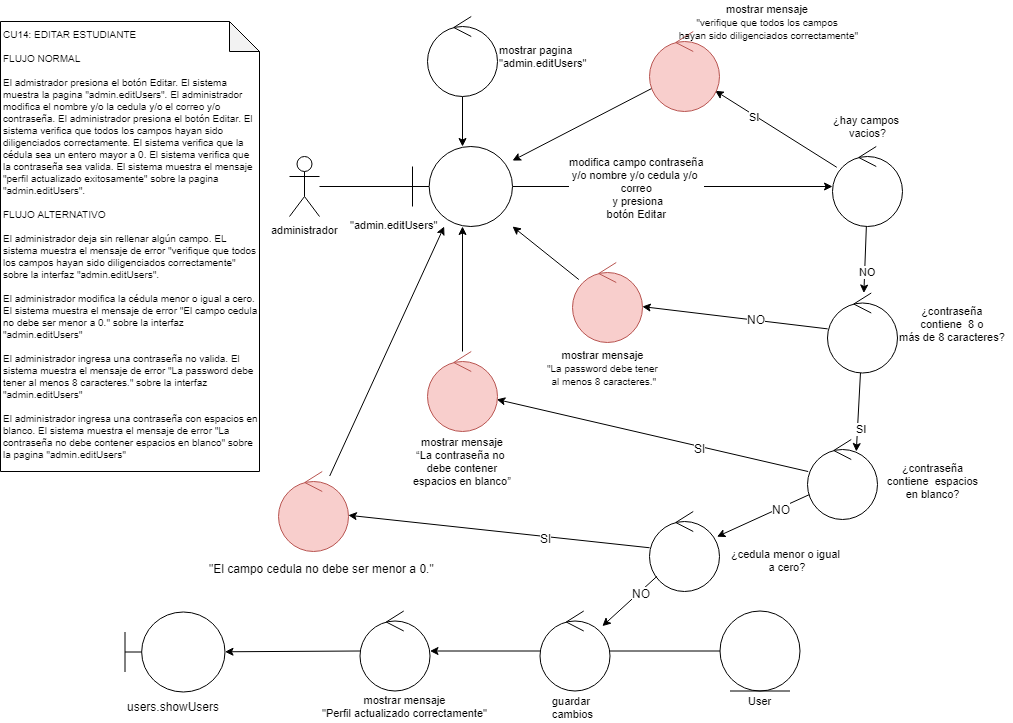

The diagram above was exported from draw.io. Its source (the exported page's mxGraphModel, read from the mxfile embedded in the PNG):
<mxGraphModel dx="1661" dy="1818" grid="1" gridSize="10" guides="1" tooltips="1" connect="1" arrows="1" fold="1" page="1" pageScale="1" pageWidth="827" pageHeight="1169" math="0" shadow="0">
  <root>
    <mxCell id="gxjDqGl4W6Y9JW33Lsjd-0" />
    <mxCell id="gxjDqGl4W6Y9JW33Lsjd-1" parent="gxjDqGl4W6Y9JW33Lsjd-0" />
    <mxCell id="mptiqVPfQoqV0h_aN7nY-0" value="CU14: EDITAR ESTUDIANTE&lt;br&gt;&lt;br&gt;FLUJO NORMAL&lt;br&gt;&lt;br&gt;El admistrador presiona el botón Editar. El sistema muestra la pagina &quot;admin.editUsers&quot;. El administrador modifica el nombre y/o la cedula y/o el correo y/o contraseña. El administrador presiona el botón Editar. El sistema verifica que todos los campos hayan sido diligenciados correctamente. El sistema verifica que la cédula sea un entero mayor a 0. El sistema verifica que la contraseña sea valida. El sistema muestra el mensaje &quot;perfil actualizado exitosamente&quot; sobre la pagina &quot;admin.editUsers&quot;.&lt;br&gt;&lt;br&gt;FLUJO ALTERNATIVO&lt;br&gt;&lt;br&gt;El administrador deja sin rellenar algún campo. EL sistema muestra el mensaje de error &quot;verifique que todos los campos hayan sido diligenciados correctamente&quot; sobre la interfaz &quot;admin.editUsers&quot;.&lt;br&gt;&lt;br&gt;El administrador modifica la cédula menor o igual a cero. El sistema muestra el mensaje de error &quot;El campo cedula no debe ser menor a 0.&quot; sobre la interfaz &quot;admin.editUsers&quot;&lt;br&gt;&lt;br&gt;El administrador ingresa una contraseña no valida. El sistema muestra el mensaje de error &quot;La password debe tener al menos 8 caracteres.&quot; sobre la interfaz &quot;admin.editUsers&quot;&lt;br&gt;&lt;br&gt;El administrador ingresa una contraseña con espacios en blanco. El sistema muestra el mensaje de error &quot;La contraseña no debe contener espacios en blanco&quot; sobre la pagina &quot;admin.editUsers&quot;" style="shape=note;whiteSpace=wrap;html=1;backgroundOutline=1;darkOpacity=0.05;fontSize=10;align=left;verticalAlign=top;" parent="gxjDqGl4W6Y9JW33Lsjd-1" vertex="1">
      <mxGeometry x="11" y="20" width="259" height="450" as="geometry" />
    </mxCell>
    <mxCell id="XSy6kFIYxnZ8IIXPRppg-0" style="edgeStyle=none;rounded=0;orthogonalLoop=1;jettySize=auto;html=1;endArrow=none;endFill=0;strokeWidth=1;fontSize=11;fontColor=#000000;" parent="gxjDqGl4W6Y9JW33Lsjd-1" source="XSy6kFIYxnZ8IIXPRppg-1" target="XSy6kFIYxnZ8IIXPRppg-4" edge="1">
      <mxGeometry relative="1" as="geometry" />
    </mxCell>
    <mxCell id="XSy6kFIYxnZ8IIXPRppg-1" value="administrador" style="shape=umlActor;verticalLabelPosition=bottom;labelBackgroundColor=#ffffff;verticalAlign=top;html=1;fontSize=11;fontColor=#000000;align=center;" parent="gxjDqGl4W6Y9JW33Lsjd-1" vertex="1">
      <mxGeometry x="300" y="155" width="30" height="60" as="geometry" />
    </mxCell>
    <mxCell id="XSy6kFIYxnZ8IIXPRppg-2" style="edgeStyle=none;rounded=0;orthogonalLoop=1;jettySize=auto;html=1;endArrow=classic;endFill=1;strokeWidth=1;fontSize=11;fontColor=#000000;" parent="gxjDqGl4W6Y9JW33Lsjd-1" source="XSy6kFIYxnZ8IIXPRppg-4" target="XSy6kFIYxnZ8IIXPRppg-12" edge="1">
      <mxGeometry relative="1" as="geometry" />
    </mxCell>
    <mxCell id="XSy6kFIYxnZ8IIXPRppg-3" value="modifica campo contraseña&lt;br&gt;y/o nombre y/o&amp;nbsp;cedula y/o&amp;nbsp;&lt;br&gt;correo&lt;br&gt;&amp;nbsp;y presiona&lt;br&gt;botón Editar" style="text;html=1;resizable=0;points=[];align=center;verticalAlign=middle;labelBackgroundColor=#ffffff;fontSize=11;fontColor=#000000;" parent="XSy6kFIYxnZ8IIXPRppg-2" vertex="1" connectable="0">
      <mxGeometry x="-0.5749" relative="1" as="geometry">
        <mxPoint x="56" as="offset" />
      </mxGeometry>
    </mxCell>
    <mxCell id="XSy6kFIYxnZ8IIXPRppg-4" value="" style="shape=umlBoundary;whiteSpace=wrap;html=1;fontSize=11;fontColor=#000000;align=center;" parent="gxjDqGl4W6Y9JW33Lsjd-1" vertex="1">
      <mxGeometry x="423" y="145" width="100" height="80" as="geometry" />
    </mxCell>
    <mxCell id="XSy6kFIYxnZ8IIXPRppg-5" style="edgeStyle=none;rounded=0;orthogonalLoop=1;jettySize=auto;html=1;endArrow=classic;endFill=1;strokeWidth=1;fontSize=11;fontColor=#000000;" parent="gxjDqGl4W6Y9JW33Lsjd-1" source="XSy6kFIYxnZ8IIXPRppg-6" target="XSy6kFIYxnZ8IIXPRppg-4" edge="1">
      <mxGeometry relative="1" as="geometry" />
    </mxCell>
    <mxCell id="XSy6kFIYxnZ8IIXPRppg-6" value="" style="ellipse;shape=umlControl;whiteSpace=wrap;html=1;fontSize=11;fontColor=#000000;align=center;" parent="gxjDqGl4W6Y9JW33Lsjd-1" vertex="1">
      <mxGeometry x="438" y="15" width="70" height="80" as="geometry" />
    </mxCell>
    <mxCell id="XSy6kFIYxnZ8IIXPRppg-7" value="mostrar pagina&lt;br&gt;&quot;admin.editUsers&quot;" style="text;html=1;resizable=0;points=[];autosize=1;align=left;verticalAlign=top;spacingTop=-4;fontSize=11;fontColor=#000000;" parent="gxjDqGl4W6Y9JW33Lsjd-1" vertex="1">
      <mxGeometry x="508" y="40" width="100" height="30" as="geometry" />
    </mxCell>
    <mxCell id="XSy6kFIYxnZ8IIXPRppg-8" style="edgeStyle=none;rounded=0;orthogonalLoop=1;jettySize=auto;html=1;endArrow=classic;endFill=1;strokeWidth=1;fontSize=11;fontColor=#000000;" parent="gxjDqGl4W6Y9JW33Lsjd-1" source="XSy6kFIYxnZ8IIXPRppg-12" target="XSy6kFIYxnZ8IIXPRppg-18" edge="1">
      <mxGeometry relative="1" as="geometry" />
    </mxCell>
    <mxCell id="XSy6kFIYxnZ8IIXPRppg-9" value="NO" style="text;html=1;resizable=0;points=[];align=center;verticalAlign=middle;labelBackgroundColor=#ffffff;fontSize=11;fontColor=#000000;" parent="XSy6kFIYxnZ8IIXPRppg-8" vertex="1" connectable="0">
      <mxGeometry x="0.3427" y="2" relative="1" as="geometry">
        <mxPoint as="offset" />
      </mxGeometry>
    </mxCell>
    <mxCell id="XSy6kFIYxnZ8IIXPRppg-10" style="edgeStyle=none;rounded=0;orthogonalLoop=1;jettySize=auto;html=1;endArrow=classic;endFill=1;strokeWidth=1;fontSize=11;fontColor=#000000;" parent="gxjDqGl4W6Y9JW33Lsjd-1" source="XSy6kFIYxnZ8IIXPRppg-12" target="XSy6kFIYxnZ8IIXPRppg-27" edge="1">
      <mxGeometry relative="1" as="geometry" />
    </mxCell>
    <mxCell id="XSy6kFIYxnZ8IIXPRppg-11" value="SI" style="text;html=1;resizable=0;points=[];align=center;verticalAlign=middle;labelBackgroundColor=#ffffff;fontSize=11;fontColor=#000000;" parent="XSy6kFIYxnZ8IIXPRppg-10" vertex="1" connectable="0">
      <mxGeometry x="0.3464" y="1" relative="1" as="geometry">
        <mxPoint as="offset" />
      </mxGeometry>
    </mxCell>
    <mxCell id="XSy6kFIYxnZ8IIXPRppg-12" value="" style="ellipse;shape=umlControl;whiteSpace=wrap;html=1;fontSize=11;fontColor=#000000;align=center;" parent="gxjDqGl4W6Y9JW33Lsjd-1" vertex="1">
      <mxGeometry x="843" y="145" width="70" height="80" as="geometry" />
    </mxCell>
    <mxCell id="XSy6kFIYxnZ8IIXPRppg-13" value="¿hay campos &lt;br&gt;vacios?" style="text;html=1;resizable=0;points=[];autosize=1;align=center;verticalAlign=top;spacingTop=-4;fontSize=11;fontColor=#000000;" parent="gxjDqGl4W6Y9JW33Lsjd-1" vertex="1">
      <mxGeometry x="838" y="110" width="80" height="30" as="geometry" />
    </mxCell>
    <mxCell id="XSy6kFIYxnZ8IIXPRppg-14" style="edgeStyle=none;rounded=0;orthogonalLoop=1;jettySize=auto;html=1;endArrow=classic;endFill=1;strokeWidth=1;fontSize=11;fontColor=#000000;entryX=0.697;entryY=0.15;entryDx=0;entryDy=0;entryPerimeter=0;" parent="gxjDqGl4W6Y9JW33Lsjd-1" source="XSy6kFIYxnZ8IIXPRppg-18" target="XSy6kFIYxnZ8IIXPRppg-41" edge="1">
      <mxGeometry relative="1" as="geometry">
        <mxPoint x="836" y="425" as="targetPoint" />
      </mxGeometry>
    </mxCell>
    <mxCell id="XSy6kFIYxnZ8IIXPRppg-15" value="SI" style="text;html=1;resizable=0;points=[];align=center;verticalAlign=middle;labelBackgroundColor=#ffffff;fontSize=11;fontColor=#000000;" parent="XSy6kFIYxnZ8IIXPRppg-14" vertex="1" connectable="0">
      <mxGeometry x="0.4104" y="3" relative="1" as="geometry">
        <mxPoint as="offset" />
      </mxGeometry>
    </mxCell>
    <mxCell id="XSy6kFIYxnZ8IIXPRppg-16" style="edgeStyle=none;rounded=0;orthogonalLoop=1;jettySize=auto;html=1;endArrow=classic;endFill=1;strokeWidth=1;fontSize=11;fontColor=#000000;" parent="gxjDqGl4W6Y9JW33Lsjd-1" source="XSy6kFIYxnZ8IIXPRppg-18" target="XSy6kFIYxnZ8IIXPRppg-29" edge="1">
      <mxGeometry relative="1" as="geometry" />
    </mxCell>
    <mxCell id="XSy6kFIYxnZ8IIXPRppg-17" value="NO" style="text;html=1;resizable=0;points=[];align=center;verticalAlign=middle;labelBackgroundColor=#ffffff;" parent="XSy6kFIYxnZ8IIXPRppg-16" connectable="0" vertex="1">
      <mxGeometry x="-0.2295" y="-1" relative="1" as="geometry">
        <mxPoint as="offset" />
      </mxGeometry>
    </mxCell>
    <mxCell id="XSy6kFIYxnZ8IIXPRppg-18" value="" style="ellipse;shape=umlControl;whiteSpace=wrap;html=1;fontSize=11;fontColor=#000000;align=center;" parent="gxjDqGl4W6Y9JW33Lsjd-1" vertex="1">
      <mxGeometry x="838" y="291.5" width="70" height="80" as="geometry" />
    </mxCell>
    <mxCell id="XSy6kFIYxnZ8IIXPRppg-19" value="¿contraseña&lt;br&gt;contiene&amp;nbsp; 8 o&lt;br&gt;más de 8 caracteres?" style="text;html=1;resizable=0;points=[];autosize=1;align=center;verticalAlign=top;spacingTop=-4;fontSize=11;fontColor=#000000;" parent="gxjDqGl4W6Y9JW33Lsjd-1" vertex="1">
      <mxGeometry x="903" y="301" width="120" height="40" as="geometry" />
    </mxCell>
    <mxCell id="XSy6kFIYxnZ8IIXPRppg-20" style="edgeStyle=none;rounded=0;orthogonalLoop=1;jettySize=auto;html=1;entryX=1;entryY=0.5;entryDx=0;entryDy=0;endArrow=classic;endFill=1;strokeWidth=1;fontSize=11;fontColor=#000000;" parent="gxjDqGl4W6Y9JW33Lsjd-1" source="XSy6kFIYxnZ8IIXPRppg-22" target="XSy6kFIYxnZ8IIXPRppg-24" edge="1">
      <mxGeometry relative="1" as="geometry" />
    </mxCell>
    <mxCell id="XSy6kFIYxnZ8IIXPRppg-21" style="edgeStyle=none;rounded=0;orthogonalLoop=1;jettySize=auto;html=1;endArrow=classic;endFill=1;strokeWidth=1;fontSize=11;fontColor=#000000;" parent="gxjDqGl4W6Y9JW33Lsjd-1" source="XSy6kFIYxnZ8IIXPRppg-22" target="XSy6kFIYxnZ8IIXPRppg-34" edge="1">
      <mxGeometry relative="1" as="geometry" />
    </mxCell>
    <mxCell id="XSy6kFIYxnZ8IIXPRppg-22" value="" style="ellipse;shape=umlControl;whiteSpace=wrap;html=1;fontSize=11;fontColor=#000000;align=center;" parent="gxjDqGl4W6Y9JW33Lsjd-1" vertex="1">
      <mxGeometry x="550.5" y="609.5" width="70" height="80" as="geometry" />
    </mxCell>
    <mxCell id="XSy6kFIYxnZ8IIXPRppg-23" value="guardar&amp;nbsp;&lt;br&gt;cambios&lt;br&gt;" style="text;html=1;resizable=0;points=[];autosize=1;align=left;verticalAlign=top;spacingTop=-4;fontSize=11;fontColor=#000000;" parent="gxjDqGl4W6Y9JW33Lsjd-1" vertex="1">
      <mxGeometry x="560.5" y="690.5" width="60" height="30" as="geometry" />
    </mxCell>
    <mxCell id="XSy6kFIYxnZ8IIXPRppg-24" value="" style="ellipse;shape=umlEntity;whiteSpace=wrap;html=1;fontSize=11;fontColor=#000000;align=center;" parent="gxjDqGl4W6Y9JW33Lsjd-1" vertex="1">
      <mxGeometry x="730.5" y="609.5" width="80" height="80" as="geometry" />
    </mxCell>
    <mxCell id="XSy6kFIYxnZ8IIXPRppg-25" value="User" style="text;html=1;resizable=0;points=[];autosize=1;align=center;verticalAlign=top;spacingTop=-4;fontSize=11;fontColor=#000000;" parent="gxjDqGl4W6Y9JW33Lsjd-1" vertex="1">
      <mxGeometry x="750.5" y="690.5" width="40" height="10" as="geometry" />
    </mxCell>
    <mxCell id="XSy6kFIYxnZ8IIXPRppg-26" style="edgeStyle=none;rounded=0;orthogonalLoop=1;jettySize=auto;html=1;endArrow=classic;endFill=1;strokeWidth=1;fontSize=11;fontColor=#000000;" parent="gxjDqGl4W6Y9JW33Lsjd-1" source="XSy6kFIYxnZ8IIXPRppg-27" target="XSy6kFIYxnZ8IIXPRppg-4" edge="1">
      <mxGeometry relative="1" as="geometry" />
    </mxCell>
    <mxCell id="XSy6kFIYxnZ8IIXPRppg-27" value="" style="ellipse;shape=umlControl;whiteSpace=wrap;html=1;fontSize=11;align=center;fillColor=#f8cecc;strokeColor=#b85450;" parent="gxjDqGl4W6Y9JW33Lsjd-1" vertex="1">
      <mxGeometry x="660" y="30" width="70" height="80" as="geometry" />
    </mxCell>
    <mxCell id="XSy6kFIYxnZ8IIXPRppg-28" style="edgeStyle=none;rounded=0;orthogonalLoop=1;jettySize=auto;html=1;endArrow=classic;endFill=1;strokeWidth=1;fontSize=11;fontColor=#000000;" parent="gxjDqGl4W6Y9JW33Lsjd-1" source="XSy6kFIYxnZ8IIXPRppg-29" target="XSy6kFIYxnZ8IIXPRppg-4" edge="1">
      <mxGeometry relative="1" as="geometry" />
    </mxCell>
    <mxCell id="XSy6kFIYxnZ8IIXPRppg-29" value="" style="ellipse;shape=umlControl;whiteSpace=wrap;html=1;fontSize=11;align=center;fillColor=#f8cecc;strokeColor=#b85450;" parent="gxjDqGl4W6Y9JW33Lsjd-1" vertex="1">
      <mxGeometry x="583" y="261" width="70" height="80" as="geometry" />
    </mxCell>
    <mxCell id="XSy6kFIYxnZ8IIXPRppg-30" value="&lt;span&gt;mostrar mensaje&lt;br&gt;&lt;/span&gt;&lt;span style=&quot;font-size: 10px ; text-align: left ; white-space: normal&quot;&gt;&quot;verifique que todos los campos&lt;br&gt;&amp;nbsp;hayan sido diligenciados correctamente&quot;&lt;/span&gt;&lt;span&gt;&lt;br&gt;&lt;/span&gt;" style="text;html=1;resizable=0;points=[];autosize=1;align=center;verticalAlign=top;spacingTop=-4;fontSize=11;fontColor=#000000;" parent="gxjDqGl4W6Y9JW33Lsjd-1" vertex="1">
      <mxGeometry x="678" y="-1" width="200" height="40" as="geometry" />
    </mxCell>
    <mxCell id="XSy6kFIYxnZ8IIXPRppg-31" value="&lt;span&gt;mostrar mensaje&lt;br&gt;&lt;/span&gt;&lt;span style=&quot;font-size: 10px ; text-align: left ; white-space: normal&quot;&gt;&quot;La password debe tener&lt;br&gt;&amp;nbsp;al menos 8 caracteres.&quot;&lt;/span&gt;" style="text;html=1;fontSize=11;fontColor=#000000;align=center;" parent="gxjDqGl4W6Y9JW33Lsjd-1" vertex="1">
      <mxGeometry x="563" y="341" width="100" height="60" as="geometry" />
    </mxCell>
    <mxCell id="XSy6kFIYxnZ8IIXPRppg-32" value="&quot;admin.editUsers&quot;" style="text;html=1;resizable=0;points=[];autosize=1;align=left;verticalAlign=top;spacingTop=-4;fontSize=11;fontColor=#000000;" parent="gxjDqGl4W6Y9JW33Lsjd-1" vertex="1">
      <mxGeometry x="359" y="215" width="100" height="10" as="geometry" />
    </mxCell>
    <mxCell id="XSy6kFIYxnZ8IIXPRppg-33" style="edgeStyle=none;rounded=0;orthogonalLoop=1;jettySize=auto;html=1;" parent="gxjDqGl4W6Y9JW33Lsjd-1" source="XSy6kFIYxnZ8IIXPRppg-34" target="XSy6kFIYxnZ8IIXPRppg-36" edge="1">
      <mxGeometry relative="1" as="geometry" />
    </mxCell>
    <mxCell id="XSy6kFIYxnZ8IIXPRppg-34" value="" style="ellipse;shape=umlControl;whiteSpace=wrap;html=1;fontSize=11;fontColor=#000000;align=center;" parent="gxjDqGl4W6Y9JW33Lsjd-1" vertex="1">
      <mxGeometry x="370.5" y="609.5" width="70" height="80" as="geometry" />
    </mxCell>
    <mxCell id="XSy6kFIYxnZ8IIXPRppg-35" value="&lt;span&gt;mostrar mensaje&lt;br&gt;&quot;Perfil actualizado correctamente&quot;&lt;br&gt;&lt;/span&gt;" style="text;html=1;resizable=0;points=[];autosize=1;align=center;verticalAlign=top;spacingTop=-4;fontSize=11;fontColor=#000000;" parent="gxjDqGl4W6Y9JW33Lsjd-1" vertex="1">
      <mxGeometry x="325.5" y="689.5" width="180" height="30" as="geometry" />
    </mxCell>
    <mxCell id="XSy6kFIYxnZ8IIXPRppg-36" value="" style="shape=umlBoundary;whiteSpace=wrap;html=1;align=center;" parent="gxjDqGl4W6Y9JW33Lsjd-1" vertex="1">
      <mxGeometry x="135.5" y="610.5" width="100" height="80" as="geometry" />
    </mxCell>
    <mxCell id="XSy6kFIYxnZ8IIXPRppg-37" value="users.showUsers" style="text;html=1;resizable=0;points=[];autosize=1;align=left;verticalAlign=top;spacingTop=-4;" parent="gxjDqGl4W6Y9JW33Lsjd-1" vertex="1">
      <mxGeometry x="135.5" y="695.5" width="110" height="20" as="geometry" />
    </mxCell>
    <mxCell id="XSy6kFIYxnZ8IIXPRppg-38" style="rounded=0;orthogonalLoop=1;jettySize=auto;html=1;" parent="gxjDqGl4W6Y9JW33Lsjd-1" source="XSy6kFIYxnZ8IIXPRppg-41" target="wgmTIuUVz1hHNXgz4RNh-3" edge="1">
      <mxGeometry relative="1" as="geometry">
        <mxPoint x="730" y="570" as="targetPoint" />
      </mxGeometry>
    </mxCell>
    <mxCell id="XSy6kFIYxnZ8IIXPRppg-39" value="NO" style="text;html=1;resizable=0;points=[];align=center;verticalAlign=middle;labelBackgroundColor=#ffffff;" parent="XSy6kFIYxnZ8IIXPRppg-38" connectable="0" vertex="1">
      <mxGeometry x="-0.3808" y="1" relative="1" as="geometry">
        <mxPoint as="offset" />
      </mxGeometry>
    </mxCell>
    <mxCell id="XSy6kFIYxnZ8IIXPRppg-40" style="edgeStyle=none;rounded=0;orthogonalLoop=1;jettySize=auto;html=1;" parent="gxjDqGl4W6Y9JW33Lsjd-1" source="XSy6kFIYxnZ8IIXPRppg-41" target="XSy6kFIYxnZ8IIXPRppg-44" edge="1">
      <mxGeometry relative="1" as="geometry" />
    </mxCell>
    <mxCell id="wgmTIuUVz1hHNXgz4RNh-5" value="SI" style="text;html=1;resizable=0;points=[];align=center;verticalAlign=middle;labelBackgroundColor=#ffffff;fontSize=12;" connectable="0" vertex="1" parent="XSy6kFIYxnZ8IIXPRppg-40">
      <mxGeometry x="-0.3076" y="2" relative="1" as="geometry">
        <mxPoint as="offset" />
      </mxGeometry>
    </mxCell>
    <mxCell id="XSy6kFIYxnZ8IIXPRppg-41" value="" style="ellipse;shape=umlControl;whiteSpace=wrap;html=1;fontSize=11;fontColor=#000000;align=center;" parent="gxjDqGl4W6Y9JW33Lsjd-1" vertex="1">
      <mxGeometry x="818" y="438" width="70" height="80" as="geometry" />
    </mxCell>
    <mxCell id="XSy6kFIYxnZ8IIXPRppg-42" value="¿contraseña&lt;br&gt;contiene&amp;nbsp; espacios&lt;br&gt;en blanco?" style="text;html=1;resizable=0;points=[];autosize=1;align=center;verticalAlign=top;spacingTop=-4;fontSize=11;fontColor=#000000;" parent="gxjDqGl4W6Y9JW33Lsjd-1" vertex="1">
      <mxGeometry x="888" y="458" width="110" height="40" as="geometry" />
    </mxCell>
    <mxCell id="XSy6kFIYxnZ8IIXPRppg-43" style="edgeStyle=none;rounded=0;orthogonalLoop=1;jettySize=auto;html=1;" parent="gxjDqGl4W6Y9JW33Lsjd-1" source="XSy6kFIYxnZ8IIXPRppg-44" target="XSy6kFIYxnZ8IIXPRppg-4" edge="1">
      <mxGeometry relative="1" as="geometry" />
    </mxCell>
    <mxCell id="XSy6kFIYxnZ8IIXPRppg-44" value="" style="ellipse;shape=umlControl;whiteSpace=wrap;html=1;fontSize=11;align=center;fillColor=#f8cecc;strokeColor=#b85450;" parent="gxjDqGl4W6Y9JW33Lsjd-1" vertex="1">
      <mxGeometry x="438" y="350" width="70" height="80" as="geometry" />
    </mxCell>
    <mxCell id="XSy6kFIYxnZ8IIXPRppg-45" value="&lt;span&gt;mostrar mensaje&lt;br&gt;“La contraseña no &lt;br&gt;debe contener&lt;br&gt;espacios en blanco”&lt;/span&gt;" style="text;html=1;fontSize=11;fontColor=#000000;align=center;" parent="gxjDqGl4W6Y9JW33Lsjd-1" vertex="1">
      <mxGeometry x="423" y="428" width="100" height="60" as="geometry" />
    </mxCell>
    <mxCell id="wgmTIuUVz1hHNXgz4RNh-3" value="" style="ellipse;shape=umlControl;whiteSpace=wrap;html=1;fontSize=11;fontColor=#000000;align=center;" vertex="1" parent="gxjDqGl4W6Y9JW33Lsjd-1">
      <mxGeometry x="660" y="510" width="70" height="80" as="geometry" />
    </mxCell>
    <mxCell id="wgmTIuUVz1hHNXgz4RNh-4" value="¿cedula menor o igual &lt;br&gt;a cero?" style="text;html=1;resizable=0;points=[];autosize=1;align=center;verticalAlign=top;spacingTop=-4;fontSize=11;fontColor=#000000;" vertex="1" parent="gxjDqGl4W6Y9JW33Lsjd-1">
      <mxGeometry x="733" y="544" width="130" height="30" as="geometry" />
    </mxCell>
    <mxCell id="wgmTIuUVz1hHNXgz4RNh-6" style="edgeStyle=none;rounded=0;orthogonalLoop=1;jettySize=auto;html=1;" edge="1" parent="gxjDqGl4W6Y9JW33Lsjd-1" source="wgmTIuUVz1hHNXgz4RNh-3" target="wgmTIuUVz1hHNXgz4RNh-8">
      <mxGeometry relative="1" as="geometry">
        <mxPoint x="727.0579864149956" y="534.1984302429041" as="sourcePoint" />
        <mxPoint x="490" y="540" as="targetPoint" />
      </mxGeometry>
    </mxCell>
    <mxCell id="wgmTIuUVz1hHNXgz4RNh-7" value="SI" style="text;html=1;resizable=0;points=[];align=center;verticalAlign=middle;labelBackgroundColor=#ffffff;fontSize=12;" connectable="0" vertex="1" parent="wgmTIuUVz1hHNXgz4RNh-6">
      <mxGeometry x="-0.3076" y="2" relative="1" as="geometry">
        <mxPoint as="offset" />
      </mxGeometry>
    </mxCell>
    <mxCell id="wgmTIuUVz1hHNXgz4RNh-8" value="" style="ellipse;shape=umlControl;whiteSpace=wrap;html=1;fontSize=11;align=center;fillColor=#f8cecc;strokeColor=#b85450;" vertex="1" parent="gxjDqGl4W6Y9JW33Lsjd-1">
      <mxGeometry x="289" y="470" width="70" height="80" as="geometry" />
    </mxCell>
    <mxCell id="wgmTIuUVz1hHNXgz4RNh-9" value="&lt;div style=&quot;text-align: justify&quot;&gt;&lt;br&gt;&lt;/div&gt;" style="text;html=1;fontSize=11;fontColor=#000000;align=left;" vertex="1" parent="gxjDqGl4W6Y9JW33Lsjd-1">
      <mxGeometry x="438" y="554" width="162" height="60" as="geometry" />
    </mxCell>
    <mxCell id="wgmTIuUVz1hHNXgz4RNh-10" value="&quot;El campo cedula no debe ser menor a 0.&quot;" style="text;html=1;fontSize=12;" vertex="1" parent="gxjDqGl4W6Y9JW33Lsjd-1">
      <mxGeometry x="218" y="553.5" width="250" height="30" as="geometry" />
    </mxCell>
    <mxCell id="wgmTIuUVz1hHNXgz4RNh-11" style="edgeStyle=none;rounded=0;orthogonalLoop=1;jettySize=auto;html=1;" edge="1" parent="gxjDqGl4W6Y9JW33Lsjd-1" source="wgmTIuUVz1hHNXgz4RNh-8" target="XSy6kFIYxnZ8IIXPRppg-4">
      <mxGeometry relative="1" as="geometry">
        <mxPoint x="390" y="403.5" as="sourcePoint" />
        <mxPoint x="390" y="278.5" as="targetPoint" />
      </mxGeometry>
    </mxCell>
    <mxCell id="wgmTIuUVz1hHNXgz4RNh-12" style="rounded=0;orthogonalLoop=1;jettySize=auto;html=1;" edge="1" parent="gxjDqGl4W6Y9JW33Lsjd-1" source="wgmTIuUVz1hHNXgz4RNh-3" target="XSy6kFIYxnZ8IIXPRppg-22">
      <mxGeometry relative="1" as="geometry">
        <mxPoint x="634.4611474837016" y="574.2345747243617" as="sourcePoint" />
        <mxPoint x="541.5154766081052" y="616.6981785589969" as="targetPoint" />
      </mxGeometry>
    </mxCell>
    <mxCell id="wgmTIuUVz1hHNXgz4RNh-13" value="NO" style="text;html=1;resizable=0;points=[];align=center;verticalAlign=middle;labelBackgroundColor=#ffffff;" connectable="0" vertex="1" parent="wgmTIuUVz1hHNXgz4RNh-12">
      <mxGeometry x="-0.3808" y="1" relative="1" as="geometry">
        <mxPoint as="offset" />
      </mxGeometry>
    </mxCell>
  </root>
</mxGraphModel>